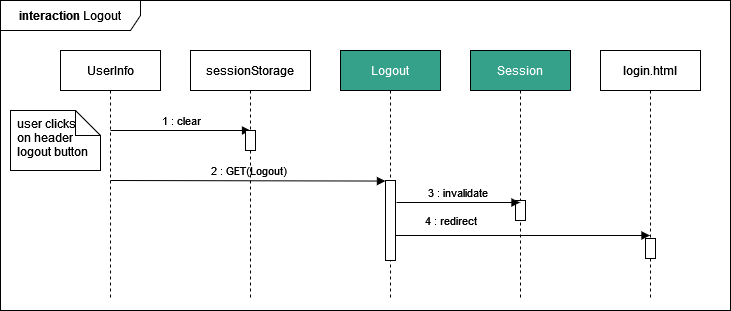

The diagram above was exported from draw.io. Its source (the exported page's mxGraphModel, read from the mxfile embedded in the PNG):
<mxGraphModel dx="1848" dy="540" grid="1" gridSize="10" guides="1" tooltips="1" connect="1" arrows="1" fold="1" page="1" pageScale="1" pageWidth="827" pageHeight="1169" math="0" shadow="0">
  <root>
    <mxCell id="0" />
    <mxCell id="1" parent="0" />
    <mxCell id="LulNeWG4mZ5XJWhn_Xy5-1" value="&lt;b&gt;interaction&lt;/b&gt; Logout" style="shape=umlFrame;whiteSpace=wrap;html=1;width=140;height=30;swimlaneFillColor=default;" vertex="1" parent="1">
      <mxGeometry x="-20" y="10" width="730" height="310" as="geometry" />
    </mxCell>
    <mxCell id="LulNeWG4mZ5XJWhn_Xy5-2" value="UserInfo" style="shape=umlLifeline;perimeter=lifelinePerimeter;whiteSpace=wrap;html=1;container=1;collapsible=0;recursiveResize=0;outlineConnect=0;" vertex="1" parent="1">
      <mxGeometry x="40" y="60" width="100" height="250" as="geometry" />
    </mxCell>
    <mxCell id="LulNeWG4mZ5XJWhn_Xy5-5" value="1 : clear" style="html=1;verticalAlign=bottom;labelBackgroundColor=none;endArrow=block;endFill=1;rounded=0;entryX=0.5;entryY=0;entryDx=0;entryDy=0;entryPerimeter=0;" edge="1" parent="LulNeWG4mZ5XJWhn_Xy5-2" target="LulNeWG4mZ5XJWhn_Xy5-28">
      <mxGeometry width="160" relative="1" as="geometry">
        <mxPoint x="50" y="80" as="sourcePoint" />
        <mxPoint x="180" y="80" as="targetPoint" />
      </mxGeometry>
    </mxCell>
    <mxCell id="LulNeWG4mZ5XJWhn_Xy5-21" value="Extension point 1" style="shape=note2;boundedLbl=1;whiteSpace=wrap;html=1;size=25;verticalAlign=top;align=left;spacingLeft=5;fontColor=#FFFFFF;strokeColor=#000000;fillColor=#FFFFFF;" vertex="1" parent="1">
      <mxGeometry x="-10" y="120" width="90" height="60" as="geometry" />
    </mxCell>
    <mxCell id="LulNeWG4mZ5XJWhn_Xy5-22" value="user clicks&#10; on header&#10; logout button" style="resizeWidth=1;part=1;strokeColor=none;fillColor=none;align=left;spacingLeft=5;fontColor=#000000;verticalAlign=top;" vertex="1" parent="LulNeWG4mZ5XJWhn_Xy5-21">
      <mxGeometry width="36.81818181818182" height="25" relative="1" as="geometry" />
    </mxCell>
    <mxCell id="LulNeWG4mZ5XJWhn_Xy5-24" value="sessionStorage" style="shape=umlLifeline;perimeter=lifelinePerimeter;whiteSpace=wrap;html=1;container=1;collapsible=0;recursiveResize=0;outlineConnect=0;fontColor=#000000;strokeColor=#000000;fillColor=#FFFFFF;" vertex="1" parent="1">
      <mxGeometry x="170" y="60" width="120" height="250" as="geometry" />
    </mxCell>
    <mxCell id="LulNeWG4mZ5XJWhn_Xy5-28" value="" style="html=1;points=[];perimeter=orthogonalPerimeter;fontColor=#000000;strokeColor=#000000;fillColor=#FFFFFF;" vertex="1" parent="LulNeWG4mZ5XJWhn_Xy5-24">
      <mxGeometry x="55" y="80" width="10" height="20" as="geometry" />
    </mxCell>
    <mxCell id="LulNeWG4mZ5XJWhn_Xy5-32" value="2 : GET(Logout)" style="html=1;verticalAlign=bottom;labelBackgroundColor=none;endArrow=block;endFill=1;rounded=0;fontColor=#000000;entryX=-0.006;entryY=0.007;entryDx=0;entryDy=0;entryPerimeter=0;" edge="1" parent="LulNeWG4mZ5XJWhn_Xy5-24" target="LulNeWG4mZ5XJWhn_Xy5-29">
      <mxGeometry width="160" relative="1" as="geometry">
        <mxPoint x="-80" y="130" as="sourcePoint" />
        <mxPoint x="80" y="130" as="targetPoint" />
      </mxGeometry>
    </mxCell>
    <mxCell id="LulNeWG4mZ5XJWhn_Xy5-25" value="Logout" style="shape=umlLifeline;perimeter=lifelinePerimeter;whiteSpace=wrap;html=1;container=1;collapsible=0;recursiveResize=0;outlineConnect=0;fontColor=#FFFFFF;strokeColor=#000000;fillColor=#35a18b;" vertex="1" parent="1">
      <mxGeometry x="320" y="60" width="100" height="250" as="geometry" />
    </mxCell>
    <mxCell id="LulNeWG4mZ5XJWhn_Xy5-29" value="" style="html=1;points=[];perimeter=orthogonalPerimeter;fontColor=#000000;strokeColor=#000000;fillColor=#FFFFFF;" vertex="1" parent="LulNeWG4mZ5XJWhn_Xy5-25">
      <mxGeometry x="45" y="130" width="10" height="80" as="geometry" />
    </mxCell>
    <mxCell id="LulNeWG4mZ5XJWhn_Xy5-26" value="Session" style="shape=umlLifeline;perimeter=lifelinePerimeter;whiteSpace=wrap;html=1;container=1;collapsible=0;recursiveResize=0;outlineConnect=0;fontColor=#FFFFFF;strokeColor=#000000;fillColor=#35A18B;" vertex="1" parent="1">
      <mxGeometry x="450" y="60" width="100" height="250" as="geometry" />
    </mxCell>
    <mxCell id="LulNeWG4mZ5XJWhn_Xy5-30" value="" style="html=1;points=[];perimeter=orthogonalPerimeter;fontColor=#000000;strokeColor=#000000;fillColor=#FFFFFF;" vertex="1" parent="LulNeWG4mZ5XJWhn_Xy5-26">
      <mxGeometry x="45" y="150" width="10" height="20" as="geometry" />
    </mxCell>
    <mxCell id="LulNeWG4mZ5XJWhn_Xy5-27" value="login.html" style="shape=umlLifeline;perimeter=lifelinePerimeter;whiteSpace=wrap;html=1;container=1;collapsible=0;recursiveResize=0;outlineConnect=0;fontColor=#000000;strokeColor=#000000;fillColor=#FFFFFF;" vertex="1" parent="1">
      <mxGeometry x="580" y="60" width="100" height="250" as="geometry" />
    </mxCell>
    <mxCell id="LulNeWG4mZ5XJWhn_Xy5-31" value="" style="html=1;points=[];perimeter=orthogonalPerimeter;fontColor=#000000;strokeColor=#000000;fillColor=#FFFFFF;" vertex="1" parent="LulNeWG4mZ5XJWhn_Xy5-27">
      <mxGeometry x="45" y="188" width="10" height="20" as="geometry" />
    </mxCell>
    <mxCell id="LulNeWG4mZ5XJWhn_Xy5-33" value="3 : invalidate" style="html=1;verticalAlign=bottom;labelBackgroundColor=none;endArrow=block;endFill=1;rounded=0;fontColor=#000000;" edge="1" parent="1" target="LulNeWG4mZ5XJWhn_Xy5-26">
      <mxGeometry width="160" relative="1" as="geometry">
        <mxPoint x="376" y="212" as="sourcePoint" />
        <mxPoint x="466" y="212" as="targetPoint" />
      </mxGeometry>
    </mxCell>
    <mxCell id="LulNeWG4mZ5XJWhn_Xy5-34" value="4 : redirect" style="html=1;verticalAlign=bottom;labelBackgroundColor=none;endArrow=block;endFill=1;rounded=0;fontColor=#000000;" edge="1" parent="1" target="LulNeWG4mZ5XJWhn_Xy5-27">
      <mxGeometry x="-0.5678" y="5" width="160" relative="1" as="geometry">
        <mxPoint x="375" y="245" as="sourcePoint" />
        <mxPoint x="535" y="245" as="targetPoint" />
        <mxPoint as="offset" />
      </mxGeometry>
    </mxCell>
  </root>
</mxGraphModel>